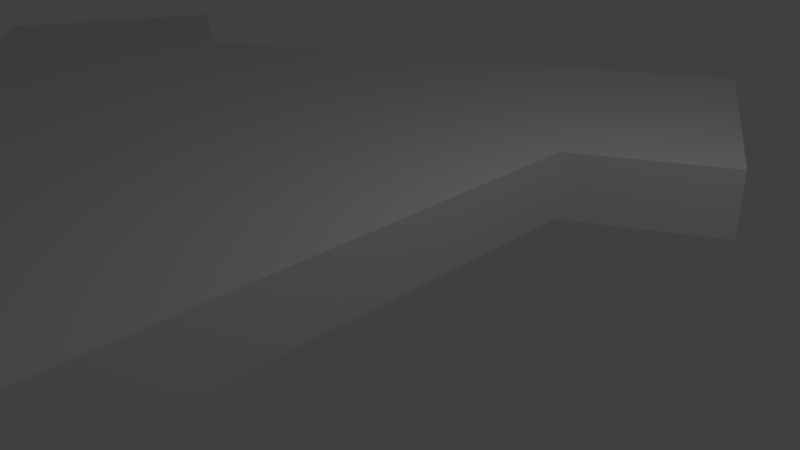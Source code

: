 # Source: FixedTriangle.blend  (saved by Blender 2.69.0; exported with 4.5.12 LTS)
import bpy
from mathutils import Matrix  # noqa: F401  (used for matrix-valued properties, if any)

bpy.ops.wm.read_factory_settings(use_empty=True)
scene = bpy.context.scene
scene.name = 'Scene'

# ---- collections
col_collection_1 = bpy.data.collections.new('Collection 1'); scene.collection.children.link(col_collection_1)

# ---- world
world_world = bpy.data.worlds.new('World'); scene.world = world_world
world_world.color = (0.05088, 0.05088, 0.05088)
world_world.use_sun_shadow = False
world_world.sun_shadow_jitter_overblur = 0.0
world_world.cycles.sampling_method = 'MANUAL'
world_world.cycles.sample_map_resolution = 256

# ---- cameras
cam_camera = bpy.data.cameras.new('Camera')
cam_camera.clip_end = 100.0
cam_camera.lens = 35.0
cam_camera.sensor_width = 32.0
cam_camera.sensor_height = 18.0
cam_camera.ortho_scale = 7.314
cam_camera.dof.focus_distance = 0.0
cam_camera.dof.aperture_fstop = 128.0

# ---- lights
light_lamp = bpy.data.lights.new('Lamp', 'POINT')
light_lamp.transmission_factor = 0.0
light_lamp.cutoff_distance = 30.0
light_lamp.energy = 100.0
light_lamp.shadow_buffer_clip_start = 1.001
light_lamp.shadow_soft_size = 0.1
light_lamp.shadow_maximum_resolution = 0.006
light_lamp.use_absolute_resolution = True
light_lamp.cycles.use_multiple_importance_sampling = False

# ---- meshes
me_cube_001 = bpy.data.meshes.new('Cube.001')
me_cube_001.from_pydata([(-1.0, 1.0, 1.0), (-1.0, 1.0, 1.0), (-1.0, 1.0, 0.7071), (0.3484, -0.3484, -0.1509), (0.3484, -0.3484, -0.4438), (0.3484, -0.3484, 1.0), (0.3484, -0.3484, 1.0), (-0.9939, 1.002, 1.0), (-0.9939, 1.002, 0.7033), (-1.0, 1.0, -1.0), (0.3484, -0.3484, -1.0), (-0.4352, 0.443, 1.0), (0.3492, -0.3456, 1.0), (-0.9939, 1.002, -1.0), (-1.001, 1.009, 1.0), (-1.001, 1.009, -1.0), (-0.4352, 0.443, -1.0), (0.3492, -0.3456, -1.0), (0.4338, -0.02989, 1.0), (1.084, -0.2041, 1.0), (1.186, 0.7581, 1.0), (0.1305, 1.009, 1.0), (-0.1016, 1.241, 1.0), (-0.4352, 1.574, 1.0), (-0.4352, 1.574, -1.0), (-0.1016, 1.241, -1.0), (0.1305, 1.009, -1.0), (1.186, 0.7581, -1.0), (1.084, -0.2041, -1.0), (0.4338, -0.02989, -1.0), (1.205, -0.2364, 1.0), (1.493, 0.8405, 1.0), (1.012, 1.407, 1.0), (0.9788, 1.53, 1.0), (-0.1016, 1.241, 0.1457), (0.9788, 1.53, -1.0), (1.012, 1.407, -1.0), (1.493, 0.8405, -1.0), (1.205, -0.2364, -1.0), (1.205, -0.2364, -0.23), (1.493, 0.8405, 0.4429), (1.732, 1.732, 1.0), (0.9788, 1.53, -0.5293), (1.732, 1.732, -1.0), (1.958, 0.9651, -1.0), (1.958, 0.9651, 1.0), (1.751, 1.738, 1.0), (0.9786, 1.531, 1.0), (0.9786, 1.531, -1.0), (1.751, 1.738, -1.0), (1.0, -1.0, -1.0), (1.0, -1.0, 1.0), (1.0, -1.0, 1.0), (0.2267, -0.8026, -1.0), (0.2267, -0.8026, 1.0), (0.9995, -1.01, -1.0), (1.207, -0.2369, -1.0), (0.9995, -1.01, 1.0), (1.207, -0.2369, 1.0)], [], [(0, 1, 2), (34, 22, 33, 42), (2, 1, 7, 8), (25, 34, 42, 35), (9, 2, 8, 13), (37, 40, 39, 38), (40, 31, 30, 39), (25, 26, 16, 13), (17, 50, 10), (10, 9, 16, 17), (9, 13, 16), (36, 37, 27, 26), (28, 17, 29, 27), (29, 17, 16, 26), (26, 27, 29), (28, 50, 17), (38, 50, 28), (27, 37, 38, 28), (36, 43, 37), (35, 43, 36, 26), (26, 25, 35), (51, 52, 6, 5), (0, 5, 6, 1), (22, 7, 11, 21), (6, 52, 12, 11), (11, 7, 1, 6), (31, 41, 32, 20), (19, 20, 18, 12), (11, 12, 18, 21), (18, 20, 21), (12, 52, 19), (19, 52, 30), (30, 31, 20, 19), (20, 32, 21), (32, 41, 33, 21), (33, 22, 21), (3, 0, 2, 4), (4, 2, 9, 10), (5, 0, 3), (23, 22, 34, 24), (34, 25, 24), (14, 15, 8, 7), (15, 13, 8), (23, 24, 15, 14), (13, 15, 24, 25), (23, 14, 7, 22), (47, 46, 49, 48), (44, 49, 46, 45), (40, 44, 45, 31), (40, 37, 44), (48, 35, 42, 47), (42, 33, 47), (48, 49, 43, 35), (44, 37, 43, 49), (47, 33, 41, 46), (45, 46, 41, 31), (53, 5, 3, 4), (4, 10, 53), (53, 54, 5), (58, 56, 39, 30), (56, 38, 39), (57, 55, 56, 58), (55, 57, 54, 53), (50, 38, 56, 55), (55, 53, 10, 50), (57, 58, 30, 52), (52, 51, 57), (5, 54, 57, 51)])
me_cube_001.use_remesh_preserve_volume = False
me_cube_001.use_remesh_preserve_attributes = False
me_cube_001.use_mirror_vertex_groups = False
me_cube_001.update()

# ---- objects
ob_lamp = bpy.data.objects.new('Lamp', light_lamp)
ob_camera = bpy.data.objects.new('Camera', cam_camera)
ob_cube = bpy.data.objects.new('Cube', me_cube_001)

# ---- transforms, parenting, visibility, modifiers, constraints
ob_lamp.location = (4.076, 1.005, 5.904)
ob_lamp.rotation_euler = (0.6503, 0.05522, 1.866)
ob_lamp.lock_rotations_4d = False
ob_lamp.empty_display_type = 'ARROWS'
ob_lamp.color = (0.0, 0.0, 0.0, 0.0)
ob_lamp.lineart.crease_threshold = 0.0
ob_camera.location = (7.481, -6.508, 5.344)
ob_camera.rotation_euler = (1.109, 0.01082, 0.8149)
ob_camera.lock_rotations_4d = False
ob_camera.empty_display_type = 'ARROWS'
ob_camera.color = (0.0, 0.0, 0.0, 0.0)
ob_camera.display_type = 'WIRE'
ob_camera.lineart.crease_threshold = 0.0
ob_cube.location = (1.0, 0.0, 0.5)
ob_cube.rotation_euler = (0.0, 0.0, 2.356)
ob_cube.scale = (5.0, 5.0, 0.5)
ob_cube.lineart.crease_threshold = 0.0

# ---- collection membership
col_collection_1.objects.link(ob_lamp)
col_collection_1.objects.link(ob_camera)
col_collection_1.objects.link(ob_cube)

# ---- scene / render settings (as saved in the file)
scene.camera = ob_camera
scene.frame_start = 1; scene.frame_end = 250; scene.frame_set(1)
scene.render.engine = 'BLENDER_EEVEE_NEXT'
scene.render.image_settings.compression = 90
scene.render.resolution_percentage = 50
scene.render.dither_intensity = 0.0
scene.cycles.use_denoising = False
scene.cycles.samples = 10
scene.cycles.sampling_pattern = 'TABULATED_SOBOL'
scene.cycles.light_sampling_threshold = 0.0
scene.cycles.use_adaptive_sampling = False
scene.cycles.use_light_tree = False
scene.cycles.blur_glossy = 0.0
scene.cycles.volume_bounces = 1
scene.cycles.pixel_filter_type = 'GAUSSIAN'
scene.cycles.sample_clamp_indirect = 0.0
scene.view_settings.view_transform = 'Standard'
scene.unit_settings.scale_length = 0.01
bpy.context.view_layer.update()
